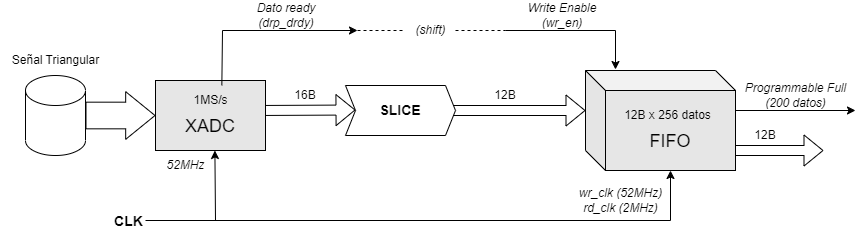

The diagram above was exported from draw.io. Its source (the exported page's mxGraphModel, read from the mxfile embedded in the PNG):
<mxGraphModel dx="1658" dy="868" grid="1" gridSize="10" guides="1" tooltips="1" connect="1" arrows="1" fold="1" page="1" pageScale="1" pageWidth="827" pageHeight="1169" background="#ffffff" math="0" shadow="0">
  <root>
    <mxCell id="0" />
    <mxCell id="1" parent="0" />
    <mxCell id="sCENWCv_pOSUZfmyo8tQ-11" value="" style="shape=cube;whiteSpace=wrap;html=1;boundedLbl=1;backgroundOutline=1;darkOpacity=0.05;darkOpacity2=0.1;size=20;movable=1;resizable=1;rotatable=1;deletable=1;editable=1;locked=0;connectable=1;" parent="1" vertex="1">
      <mxGeometry x="690" y="280" width="150" height="100" as="geometry" />
    </mxCell>
    <mxCell id="sCENWCv_pOSUZfmyo8tQ-3" value="" style="shape=flexArrow;endArrow=classic;html=1;rounded=0;" parent="1" edge="1">
      <mxGeometry width="50" height="50" relative="1" as="geometry">
        <mxPoint x="360" y="320" as="sourcePoint" />
        <mxPoint x="460" y="319.5" as="targetPoint" />
      </mxGeometry>
    </mxCell>
    <mxCell id="sCENWCv_pOSUZfmyo8tQ-1" value="&lt;font style=&quot;font-size: 18px;&quot;&gt;&lt;br&gt;XADC&lt;/font&gt;" style="rounded=0;whiteSpace=wrap;html=1;fillColor=#E6E6E6;" parent="1" vertex="1">
      <mxGeometry x="260" y="290" width="110" height="70" as="geometry" />
    </mxCell>
    <mxCell id="sCENWCv_pOSUZfmyo8tQ-9" value="" style="endArrow=classic;html=1;rounded=0;entryX=0.54;entryY=1;entryDx=0;entryDy=0;entryPerimeter=0;" parent="1" target="sCENWCv_pOSUZfmyo8tQ-1" edge="1">
      <mxGeometry width="50" height="50" relative="1" as="geometry">
        <mxPoint x="250" y="430" as="sourcePoint" />
        <mxPoint x="300" y="350" as="targetPoint" />
        <Array as="points">
          <mxPoint x="320" y="430" />
        </Array>
      </mxGeometry>
    </mxCell>
    <mxCell id="sCENWCv_pOSUZfmyo8tQ-16" value="&lt;font style=&quot;font-size: 14px;&quot;&gt;&lt;b&gt;CLK&lt;/b&gt;&lt;/font&gt;" style="edgeLabel;html=1;align=center;verticalAlign=middle;resizable=0;points=[];" parent="sCENWCv_pOSUZfmyo8tQ-9" vertex="1" connectable="0">
      <mxGeometry x="-0.6281" y="3" relative="1" as="geometry">
        <mxPoint x="-44" y="3" as="offset" />
      </mxGeometry>
    </mxCell>
    <mxCell id="sCENWCv_pOSUZfmyo8tQ-14" value="" style="shape=flexArrow;endArrow=classic;html=1;rounded=0;entryX=0;entryY=0;entryDx=0;entryDy=40;entryPerimeter=0;" parent="1" target="sCENWCv_pOSUZfmyo8tQ-11" edge="1">
      <mxGeometry width="50" height="50" relative="1" as="geometry">
        <mxPoint x="550" y="320" as="sourcePoint" />
        <mxPoint x="630" y="319.5" as="targetPoint" />
      </mxGeometry>
    </mxCell>
    <mxCell id="sCENWCv_pOSUZfmyo8tQ-17" value="16B" style="text;html=1;strokeColor=none;fillColor=none;align=center;verticalAlign=middle;whiteSpace=wrap;rounded=0;" parent="1" vertex="1">
      <mxGeometry x="380" y="290" width="60" height="30" as="geometry" />
    </mxCell>
    <mxCell id="sCENWCv_pOSUZfmyo8tQ-18" value="12B" style="text;html=1;strokeColor=none;fillColor=none;align=center;verticalAlign=middle;whiteSpace=wrap;rounded=0;" parent="1" vertex="1">
      <mxGeometry x="580" y="290" width="60" height="30" as="geometry" />
    </mxCell>
    <mxCell id="sCENWCv_pOSUZfmyo8tQ-20" value="&lt;i&gt;wr_clk (52MHz)&lt;br&gt;rd_clk (2MHz)&lt;br&gt;&lt;/i&gt;" style="text;html=1;align=center;verticalAlign=middle;resizable=0;points=[];autosize=1;strokeColor=none;fillColor=none;" parent="1" vertex="1">
      <mxGeometry x="670" y="390" width="110" height="40" as="geometry" />
    </mxCell>
    <mxCell id="sCENWCv_pOSUZfmyo8tQ-23" value="&lt;font style=&quot;font-size: 14px;&quot;&gt;&lt;b&gt;SLICE&lt;/b&gt;&lt;/font&gt;" style="shape=step;perimeter=stepPerimeter;whiteSpace=wrap;html=1;fixedSize=1;size=10.000000000000227;" parent="1" vertex="1">
      <mxGeometry x="450" y="295" width="110" height="50" as="geometry" />
    </mxCell>
    <mxCell id="sCENWCv_pOSUZfmyo8tQ-26" value="" style="endArrow=classic;html=1;rounded=0;" parent="1" edge="1">
      <mxGeometry width="50" height="50" relative="1" as="geometry">
        <mxPoint x="840" y="320" as="sourcePoint" />
        <mxPoint x="960" y="320" as="targetPoint" />
      </mxGeometry>
    </mxCell>
    <mxCell id="sCENWCv_pOSUZfmyo8tQ-27" value="&lt;i style=&quot;border-color: var(--border-color);&quot;&gt;Programmable Full&lt;br&gt;(200 datos)&lt;br&gt;&lt;/i&gt;" style="text;html=1;align=center;verticalAlign=middle;resizable=0;points=[];autosize=1;strokeColor=none;fillColor=none;" parent="1" vertex="1">
      <mxGeometry x="840" y="285" width="120" height="40" as="geometry" />
    </mxCell>
    <mxCell id="sCENWCv_pOSUZfmyo8tQ-28" value="" style="shape=flexArrow;endArrow=classic;html=1;rounded=0;entryX=-0.014;entryY=0.506;entryDx=0;entryDy=0;entryPerimeter=0;" parent="1" edge="1">
      <mxGeometry width="50" height="50" relative="1" as="geometry">
        <mxPoint x="830" y="360" as="sourcePoint" />
        <mxPoint x="928" y="360" as="targetPoint" />
      </mxGeometry>
    </mxCell>
    <mxCell id="sCENWCv_pOSUZfmyo8tQ-2" value="&lt;font style=&quot;font-size: 18px;&quot;&gt;&lt;br&gt;FIFO&lt;/font&gt;" style="rounded=0;whiteSpace=wrap;html=1;fillColor=#E6E6E6;movable=1;resizable=1;rotatable=1;deletable=1;editable=1;locked=0;connectable=1;" parent="1" vertex="1">
      <mxGeometry x="710" y="300" width="130" height="80" as="geometry" />
    </mxCell>
    <mxCell id="sCENWCv_pOSUZfmyo8tQ-33" value="" style="endArrow=classic;html=1;rounded=0;entryX=0.5;entryY=1;entryDx=0;entryDy=0;" parent="1" target="sCENWCv_pOSUZfmyo8tQ-2" edge="1">
      <mxGeometry width="50" height="50" relative="1" as="geometry">
        <mxPoint x="280" y="430" as="sourcePoint" />
        <mxPoint x="390" y="360" as="targetPoint" />
        <Array as="points">
          <mxPoint x="775" y="430" />
        </Array>
      </mxGeometry>
    </mxCell>
    <mxCell id="sCENWCv_pOSUZfmyo8tQ-34" value="12B" style="text;html=1;strokeColor=none;fillColor=none;align=center;verticalAlign=middle;whiteSpace=wrap;rounded=0;" parent="1" vertex="1">
      <mxGeometry x="840" y="330" width="60" height="30" as="geometry" />
    </mxCell>
    <mxCell id="sCENWCv_pOSUZfmyo8tQ-35" value="&lt;i&gt;52MHz&lt;/i&gt;" style="text;html=1;align=center;verticalAlign=middle;resizable=0;points=[];autosize=1;strokeColor=none;fillColor=none;" parent="1" vertex="1">
      <mxGeometry x="260" y="360" width="60" height="30" as="geometry" />
    </mxCell>
    <mxCell id="sCENWCv_pOSUZfmyo8tQ-36" value="" style="shape=cylinder3;whiteSpace=wrap;html=1;boundedLbl=1;backgroundOutline=1;size=15;" parent="1" vertex="1">
      <mxGeometry x="130" y="285" width="60" height="80" as="geometry" />
    </mxCell>
    <mxCell id="sCENWCv_pOSUZfmyo8tQ-37" value="" style="shape=flexArrow;endArrow=classic;html=1;rounded=0;exitX=1;exitY=0.5;exitDx=0;exitDy=0;exitPerimeter=0;entryX=0;entryY=0.5;entryDx=0;entryDy=0;width=26.666666666666668;endSize=9.441666666666666;" parent="1" source="sCENWCv_pOSUZfmyo8tQ-36" target="sCENWCv_pOSUZfmyo8tQ-1" edge="1">
      <mxGeometry width="50" height="50" relative="1" as="geometry">
        <mxPoint x="160" y="340" as="sourcePoint" />
        <mxPoint x="210" y="290" as="targetPoint" />
      </mxGeometry>
    </mxCell>
    <mxCell id="sCENWCv_pOSUZfmyo8tQ-38" value="Señal Triangular" style="text;html=1;align=center;verticalAlign=middle;resizable=0;points=[];autosize=1;strokeColor=none;fillColor=none;" parent="1" vertex="1">
      <mxGeometry x="105" y="255" width="110" height="30" as="geometry" />
    </mxCell>
    <mxCell id="sCENWCv_pOSUZfmyo8tQ-39" value="" style="endArrow=classic;html=1;rounded=0;exitX=0.689;exitY=-0.007;exitDx=0;exitDy=0;entryX=1;entryY=1;entryDx=0;entryDy=0;exitPerimeter=0;" parent="1" source="sCENWCv_pOSUZfmyo8tQ-24" target="sCENWCv_pOSUZfmyo8tQ-41" edge="1">
      <mxGeometry width="50" height="50" relative="1" as="geometry">
        <mxPoint x="370" y="250" as="sourcePoint" />
        <mxPoint x="460" y="240" as="targetPoint" />
        <Array as="points">
          <mxPoint x="327" y="240" />
        </Array>
      </mxGeometry>
    </mxCell>
    <mxCell id="sCENWCv_pOSUZfmyo8tQ-41" value="&lt;font style=&quot;font-size: 12px;&quot;&gt;&lt;i&gt;Dato ready&lt;br&gt;(drp_drdy)&lt;br&gt;&lt;/i&gt;&lt;/font&gt;" style="text;html=1;strokeColor=none;fillColor=none;align=center;verticalAlign=middle;whiteSpace=wrap;rounded=0;" parent="1" vertex="1">
      <mxGeometry x="320" y="210" width="142" height="30" as="geometry" />
    </mxCell>
    <mxCell id="sCENWCv_pOSUZfmyo8tQ-25" value="12B x 256 datos" style="text;html=1;align=center;verticalAlign=middle;resizable=0;points=[];autosize=1;strokeColor=none;fillColor=none;" parent="1" vertex="1">
      <mxGeometry x="717" y="310" width="110" height="30" as="geometry" />
    </mxCell>
    <mxCell id="sCENWCv_pOSUZfmyo8tQ-24" value="1MS/s" style="text;html=1;align=center;verticalAlign=middle;resizable=0;points=[];autosize=1;strokeColor=none;fillColor=none;" parent="1" vertex="1">
      <mxGeometry x="285" y="295" width="60" height="30" as="geometry" />
    </mxCell>
    <mxCell id="sCENWCv_pOSUZfmyo8tQ-42" value="" style="endArrow=classic;html=1;rounded=0;" parent="1" edge="1">
      <mxGeometry width="50" height="50" relative="1" as="geometry">
        <mxPoint x="610" y="240" as="sourcePoint" />
        <mxPoint x="720" y="279" as="targetPoint" />
        <Array as="points">
          <mxPoint x="720" y="240" />
        </Array>
      </mxGeometry>
    </mxCell>
    <mxCell id="sCENWCv_pOSUZfmyo8tQ-43" value="&lt;i&gt;Write Enable (wr_en)&lt;/i&gt;" style="text;html=1;strokeColor=none;fillColor=none;align=center;verticalAlign=middle;whiteSpace=wrap;rounded=0;" parent="1" vertex="1">
      <mxGeometry x="617" y="210" width="100" height="30" as="geometry" />
    </mxCell>
    <mxCell id="sCENWCv_pOSUZfmyo8tQ-44" value="" style="endArrow=none;dashed=1;html=1;rounded=0;" parent="1" source="sCENWCv_pOSUZfmyo8tQ-45" edge="1">
      <mxGeometry width="50" height="50" relative="1" as="geometry">
        <mxPoint x="510" y="260" as="sourcePoint" />
        <mxPoint x="610" y="240" as="targetPoint" />
      </mxGeometry>
    </mxCell>
    <mxCell id="sCENWCv_pOSUZfmyo8tQ-46" value="" style="endArrow=none;dashed=1;html=1;rounded=0;exitX=1;exitY=1;exitDx=0;exitDy=0;" parent="1" source="sCENWCv_pOSUZfmyo8tQ-41" target="sCENWCv_pOSUZfmyo8tQ-45" edge="1">
      <mxGeometry width="50" height="50" relative="1" as="geometry">
        <mxPoint x="462" y="240" as="sourcePoint" />
        <mxPoint x="610" y="240" as="targetPoint" />
      </mxGeometry>
    </mxCell>
    <mxCell id="sCENWCv_pOSUZfmyo8tQ-45" value="&lt;i&gt;(shift)&lt;/i&gt;" style="text;html=1;align=center;verticalAlign=middle;resizable=0;points=[];autosize=1;strokeColor=none;fillColor=none;" parent="1" vertex="1">
      <mxGeometry x="510" y="225" width="50" height="30" as="geometry" />
    </mxCell>
  </root>
</mxGraphModel>